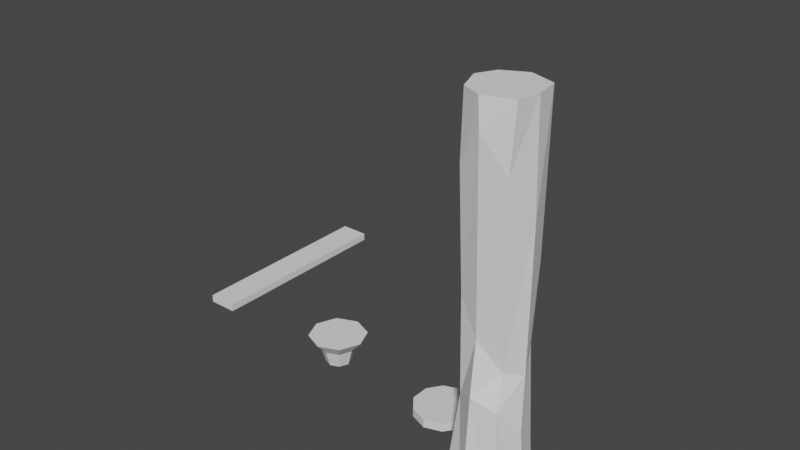 # Source: Tree_and_Planks.blend  (saved by Blender 2.93.21; exported with 4.5.12 LTS)
import bpy
from mathutils import Matrix  # noqa: F401  (used for matrix-valued properties, if any)

bpy.ops.wm.read_factory_settings(use_empty=True)
scene = bpy.context.scene
scene.name = 'Scene'

# ---- collections
col_collection = bpy.data.collections.new('Collection'); scene.collection.children.link(col_collection)

# ---- world
world_world = bpy.data.worlds.new('World'); scene.world = world_world
world_world.use_nodes = True; world_world.node_tree.nodes.clear()
_N = world_world.node_tree.nodes; _L = world_world.node_tree.links
n0 = _N.new('ShaderNodeOutputWorld'); n0.name = 'World Output'; n0.location = (300, 300)
n1 = _N.new('ShaderNodeBackground'); n1.name = 'Background'; n1.location = (10, 300)
n1.inputs[0].default_value = (0.05088, 0.05088, 0.05088, 1.0)
_L.new(n1.outputs[0], n0.inputs[0])
n0.is_active_output = True
world_world.color = (0.05088, 0.05088, 0.05088)
world_world.use_sun_shadow = False
world_world.sun_shadow_jitter_overblur = 0.0

# ---- meshes
me_cylinder = bpy.data.meshes.new('Cylinder')
me_cylinder.from_pydata([(-0.2091, 1.407, -2.874), (0.2737, 1.1, -0.6273), (0.9002, 1.068, -2.874), (0.9452, 0.6284, -0.1998), (1.34, -6.603e-08, -2.874), (1.138, -0.2117, 0.7092), (1.068, -1.068, -2.874), (0.7391, -0.9279, 1.567), (-1.321e-07, -1.446, -2.874), (-0.01778, -1.1, 1.871), (-1.068, -1.031, -2.874), (-0.6893, -0.6284, 1.444), (-1.44, 1.801e-08, -2.874), (-0.8821, 0.2117, 0.535), (-1.289, 0.7695, -2.874), (-0.4832, 0.9279, -0.3229), (0.7657, 0.6108, 3.094), (0.1215, 0.7547, 4.269), (0.9613, 0.1091, 2.388), (0.5938, -0.4565, 2.564), (-0.1215, -0.7547, 3.519), (-0.7657, -0.6108, 4.694), (-0.9613, -0.1091, 5.401), (-0.5938, 0.4565, 5.225), (0.7541, 0.8501, 5.6), (2.091e-08, 1.202, 6.37), (1.066, 1.719e-07, 7.11), (0.7541, -0.8501, 8.62), (-7.233e-08, -1.135, 9.741), (-0.7541, -0.8501, 8.62), (-1.066, 2.566e-07, 7.11), (-0.7541, 0.8501, 6.646), (0.8542, 0.7863, 10.65), (5.324e-08, 1.075, 10.65), (0.9802, -0.02645, 10.65), (0.8489, -0.7599, 10.65), (-0.08906, -1.075, 10.65), (-0.7599, -0.7599, 10.65), (-1.075, 0.06935, 10.65), (-0.7599, 0.6905, 10.65)], [], [(0, 1, 3, 2), (2, 3, 5, 4), (4, 5, 7, 6), (6, 7, 9, 8), (8, 9, 11, 10), (10, 11, 13, 12), (15, 13, 22, 23), (12, 13, 15, 14), (14, 15, 1, 0), (0, 2, 4, 6, 8, 10, 12, 14), (17, 23, 31, 25), (5, 3, 16, 18), (11, 9, 20, 21), (1, 15, 23, 17), (3, 1, 17, 16), (7, 5, 18, 19), (13, 11, 21, 22), (9, 7, 19, 20), (27, 26, 34, 35), (22, 21, 29, 30), (20, 19, 27, 28), (18, 16, 24, 26), (23, 22, 30, 31), (21, 20, 28, 29), (19, 18, 26, 27), (16, 17, 25, 24), (32, 33, 39, 38, 37, 36, 35, 34), (24, 25, 33, 32), (25, 31, 39, 33), (30, 29, 37, 38), (28, 27, 35, 36), (26, 24, 32, 34), (31, 30, 38, 39), (29, 28, 36, 37)])
_uv = me_cylinder.uv_layers.new(name='UVMap')
_uv.uv.foreach_set('vector', [1.0, 0.5, 1.0, 1.0, 0.875, 1.0, 0.875, 0.5, 0.875, 0.5, 0.875, 1.0, 0.75, 1.0, 0.75, 0.5, 0.75, 0.5, 0.75, 1.0, 0.625, 1.0, 0.625, 0.5, 0.625, 0.5, 0.625, 1.0, 0.5, 1.0, 0.5, 0.5, 0.5, 0.5, 0.5, 1.0, 0.375, 1.0, 0.375, 0.5, 0.375, 0.5, 0.375, 1.0, 0.25, 1.0, 0.25, 0.5, 0.125, 1.0, 0.25, 1.0, 0.25, 1.0, 0.125, 1.0, 0.25, 0.5, 0.25, 1.0, 0.125, 1.0, 0.125, 0.5, 0.125, 0.5, 0.125, 1.0, 0.0, 1.0, 0.0, 0.5, 0.75, 0.49, 0.9197, 0.4197, 0.99, 0.25, 0.9197, 0.08029, 0.75, 0.01, 0.5803, 0.08029, 0.51, 0.25, 0.5803, 0.4197, 0.0, 1.0, 0.125, 1.0, 0.125, 1.0, 0.0, 1.0, 0.75, 1.0, 0.875, 1.0, 0.875, 1.0, 0.75, 1.0, 0.375, 1.0, 0.5, 1.0, 0.5, 1.0, 0.375, 1.0, 0.0, 1.0, 0.125, 1.0, 0.125, 1.0, 0.0, 1.0, 0.875, 1.0, 1.0, 1.0, 1.0, 1.0, 0.875, 1.0, 0.625, 1.0, 0.75, 1.0, 0.75, 1.0, 0.625, 1.0, 0.25, 1.0, 0.375, 1.0, 0.375, 1.0, 0.25, 1.0, 0.5, 1.0, 0.625, 1.0, 0.625, 1.0, 0.5, 1.0, 0.625, 1.0, 0.75, 1.0, 0.75, 1.0, 0.625, 1.0, 0.25, 1.0, 0.375, 1.0, 0.375, 1.0, 0.25, 1.0, 0.5, 1.0, 0.625, 1.0, 0.625, 1.0, 0.5, 1.0, 0.75, 1.0, 0.875, 1.0, 0.875, 1.0, 0.75, 1.0, 0.125, 1.0, 0.25, 1.0, 0.25, 1.0, 0.125, 1.0, 0.375, 1.0, 0.5, 1.0, 0.5, 1.0, 0.375, 1.0, 0.625, 1.0, 0.75, 1.0, 0.75, 1.0, 0.625, 1.0, 0.875, 1.0, 1.0, 1.0, 1.0, 1.0, 0.875, 1.0, 0.4197, 0.4197, 0.25, 0.49, 0.08029, 0.4197, 0.01, 0.25, 0.08029, 0.08029, 0.25, 0.01, 0.4197, 0.08029, 0.49, 0.25, 0.875, 1.0, 1.0, 1.0, 1.0, 1.0, 0.875, 1.0, 0.0, 1.0, 0.125, 1.0, 0.125, 1.0, 0.0, 1.0, 0.25, 1.0, 0.375, 1.0, 0.375, 1.0, 0.25, 1.0, 0.5, 1.0, 0.625, 1.0, 0.625, 1.0, 0.5, 1.0, 0.75, 1.0, 0.875, 1.0, 0.875, 1.0, 0.75, 1.0, 0.125, 1.0, 0.25, 1.0, 0.25, 1.0, 0.125, 1.0, 0.375, 1.0, 0.5, 1.0, 0.5, 1.0, 0.375, 1.0])
me_cylinder.use_remesh_fix_poles = True
me_cylinder.use_remesh_preserve_attributes = False
me_cylinder.update()
me_cylinder_001 = bpy.data.meshes.new('Cylinder.001')
me_cylinder_001.from_pydata([(0.0, 0.8297, 0.5457), (0.0, 1.0, 1.0), (0.4273, 0.6527, 0.5457), (0.7071, 0.7071, 1.0), (0.6043, 0.2255, 0.5457), (1.0, -4.371e-08, 1.0), (0.4273, -0.2018, 0.5457), (0.7071, -0.7071, 1.0), (-5.283e-08, -0.3788, 0.5457), (-8.742e-08, -1.0, 1.0), (-0.4273, -0.2018, 0.5457), (-0.7071, -0.7071, 1.0), (-0.6043, 0.2255, 0.5457), (-1.0, 1.192e-08, 1.0), (-0.4273, 0.6527, 0.5457), (-0.7071, 0.7071, 1.0), (6.085e-09, 0.8473, 0.268), (0.3124, 0.7187, 0.2532), (0.4418, 0.4084, 0.2175), (0.3124, 0.09803, 0.1817), (-3.254e-08, -0.03052, 0.1669), (-0.3124, 0.09803, 0.1817), (-0.4418, 0.4084, 0.2175), (-0.3124, 0.7187, 0.2532), (4.342e-09, 0.9462, 0.00426), (0.2229, 0.8545, -0.01055), (0.3152, 0.6331, -0.0463), (0.2229, 0.4116, -0.08204), (-2.322e-08, 0.3199, -0.09685), (-0.2229, 0.4116, -0.08204), (-0.3152, 0.6331, -0.0463), (-0.2229, 0.8545, -0.01055)], [], [(0, 1, 3, 2), (2, 3, 5, 4), (4, 5, 7, 6), (6, 7, 9, 8), (8, 9, 11, 10), (10, 11, 13, 12), (3, 1, 15, 13, 11, 9, 7, 5), (12, 13, 15, 14), (14, 15, 1, 0), (8, 10, 21, 20), (21, 22, 30, 29), (14, 0, 16, 23), (0, 2, 17, 16), (4, 6, 19, 18), (10, 12, 22, 21), (6, 8, 20, 19), (12, 14, 23, 22), (2, 4, 18, 17), (24, 25, 26, 27, 28, 29, 30, 31), (19, 20, 28, 27), (17, 18, 26, 25), (22, 23, 31, 30), (20, 21, 29, 28), (18, 19, 27, 26), (16, 17, 25, 24), (23, 16, 24, 31)])
_uv = me_cylinder_001.uv_layers.new(name='UVMap')
_uv.uv.foreach_set('vector', [1.0, 0.5, 1.0, 1.0, 0.875, 1.0, 0.875, 0.5, 0.875, 0.5, 0.875, 1.0, 0.75, 1.0, 0.75, 0.5, 0.75, 0.5, 0.75, 1.0, 0.625, 1.0, 0.625, 0.5, 0.625, 0.5, 0.625, 1.0, 0.5, 1.0, 0.5, 0.5, 0.5, 0.5, 0.5, 1.0, 0.375, 1.0, 0.375, 0.5, 0.375, 0.5, 0.375, 1.0, 0.25, 1.0, 0.25, 0.5, 0.4197, 0.4197, 0.25, 0.49, 0.08029, 0.4197, 0.01, 0.25, 0.08029, 0.08029, 0.25, 0.01, 0.4197, 0.08029, 0.49, 0.25, 0.25, 0.5, 0.25, 1.0, 0.125, 1.0, 0.125, 0.5, 0.125, 0.5, 0.125, 1.0, 0.0, 1.0, 0.0, 0.5, 0.5, 0.5, 0.375, 0.5, 0.375, 0.5, 0.5, 0.5, 0.375, 0.5, 0.25, 0.5, 0.25, 0.5, 0.375, 0.5, 0.125, 0.5, 0.0, 0.5, 0.0, 0.5, 0.125, 0.5, 1.0, 0.5, 0.875, 0.5, 0.875, 0.5, 1.0, 0.5, 0.75, 0.5, 0.625, 0.5, 0.625, 0.5, 0.75, 0.5, 0.375, 0.5, 0.25, 0.5, 0.25, 0.5, 0.375, 0.5, 0.625, 0.5, 0.5, 0.5, 0.5, 0.5, 0.625, 0.5, 0.25, 0.5, 0.125, 0.5, 0.125, 0.5, 0.25, 0.5, 0.875, 0.5, 0.75, 0.5, 0.75, 0.5, 0.875, 0.5, 0.75, 0.49, 0.9197, 0.4197, 0.99, 0.25, 0.9197, 0.08029, 0.75, 0.01, 0.5803, 0.08029, 0.51, 0.25, 0.5803, 0.4197, 0.625, 0.5, 0.5, 0.5, 0.5, 0.5, 0.625, 0.5, 0.875, 0.5, 0.75, 0.5, 0.75, 0.5, 0.875, 0.5, 0.25, 0.5, 0.125, 0.5, 0.125, 0.5, 0.25, 0.5, 0.5, 0.5, 0.375, 0.5, 0.375, 0.5, 0.5, 0.5, 0.75, 0.5, 0.625, 0.5, 0.625, 0.5, 0.75, 0.5, 1.0, 0.5, 0.875, 0.5, 0.875, 0.5, 1.0, 0.5, 0.125, 0.5, 0.0, 0.5, 0.0, 0.5, 0.125, 0.5])
me_cylinder_001.use_remesh_fix_poles = True
me_cylinder_001.use_remesh_preserve_attributes = False
me_cylinder_001.update()
me_cylinder_002 = bpy.data.meshes.new('Cylinder.002')
me_cylinder_002.from_pydata([(0.0, 0.6043, 0.5457), (0.0, 1.0, 1.0), (0.4273, 0.4273, 0.5457), (0.7071, 0.7071, 1.0), (0.6043, -2.935e-08, 0.5457), (1.0, -4.371e-08, 1.0), (0.4273, -0.4273, 0.5457), (0.7071, -0.7071, 1.0), (-5.283e-08, -0.6043, 0.5457), (-8.742e-08, -1.0, 1.0), (-0.4273, -0.4273, 0.5457), (-0.7071, -0.7071, 1.0), (-0.6043, 4.271e-09, 0.5457), (-1.0, 1.192e-08, 1.0), (-0.4273, 0.4273, 0.5457), (-0.7071, 0.7071, 1.0), (6.085e-09, 0.4418, -0.03117), (0.3124, 0.3124, -0.03117), (0.4418, -2.546e-08, -0.03117), (0.3124, -0.3124, -0.03117), (-3.254e-08, -0.4418, -0.03117), (-0.3124, -0.3124, -0.03117), (-0.4418, -8.839e-10, -0.03117), (-0.3124, 0.3124, -0.03117)], [], [(0, 1, 3, 2), (2, 3, 5, 4), (4, 5, 7, 6), (6, 7, 9, 8), (8, 9, 11, 10), (10, 11, 13, 12), (3, 1, 15, 13, 11, 9, 7, 5), (12, 13, 15, 14), (14, 15, 1, 0), (8, 10, 21, 20), (16, 17, 18, 19, 20, 21, 22, 23), (14, 0, 16, 23), (0, 2, 17, 16), (4, 6, 19, 18), (10, 12, 22, 21), (6, 8, 20, 19), (12, 14, 23, 22), (2, 4, 18, 17)])
_uv = me_cylinder_002.uv_layers.new(name='UVMap')
_uv.uv.foreach_set('vector', [1.0, 0.5, 1.0, 1.0, 0.875, 1.0, 0.875, 0.5, 0.875, 0.5, 0.875, 1.0, 0.75, 1.0, 0.75, 0.5, 0.75, 0.5, 0.75, 1.0, 0.625, 1.0, 0.625, 0.5, 0.625, 0.5, 0.625, 1.0, 0.5, 1.0, 0.5, 0.5, 0.5, 0.5, 0.5, 1.0, 0.375, 1.0, 0.375, 0.5, 0.375, 0.5, 0.375, 1.0, 0.25, 1.0, 0.25, 0.5, 0.4197, 0.4197, 0.25, 0.49, 0.08029, 0.4197, 0.01, 0.25, 0.08029, 0.08029, 0.25, 0.01, 0.4197, 0.08029, 0.49, 0.25, 0.25, 0.5, 0.25, 1.0, 0.125, 1.0, 0.125, 0.5, 0.125, 0.5, 0.125, 1.0, 0.0, 1.0, 0.0, 0.5, 0.5, 0.5, 0.375, 0.5, 0.375, 0.5, 0.5, 0.5, 0.75, 0.49, 0.9197, 0.4197, 0.99, 0.25, 0.9197, 0.08029, 0.75, 0.01, 0.5803, 0.08029, 0.51, 0.25, 0.5803, 0.4197, 0.125, 0.5, 0.0, 0.5, 0.0, 0.5, 0.125, 0.5, 1.0, 0.5, 0.875, 0.5, 0.875, 0.5, 1.0, 0.5, 0.75, 0.5, 0.625, 0.5, 0.625, 0.5, 0.75, 0.5, 0.375, 0.5, 0.25, 0.5, 0.25, 0.5, 0.375, 0.5, 0.625, 0.5, 0.5, 0.5, 0.5, 0.5, 0.625, 0.5, 0.25, 0.5, 0.125, 0.5, 0.125, 0.5, 0.25, 0.5, 0.875, 0.5, 0.75, 0.5, 0.75, 0.5, 0.875, 0.5])
me_cylinder_002.use_remesh_fix_poles = True
me_cylinder_002.use_remesh_preserve_attributes = False
me_cylinder_002.update()
me_cube_002 = bpy.data.meshes.new('Cube.002')
me_cube_002.from_pydata([(1.164, -1.0, 1.0), (-0.04731, -1.044, 0.1312), (-0.04731, -1.044, -0.1628), (0.5379, -0.8449, 0.1312), (0.5379, -0.8449, -0.1628), (0.9238, -0.3384, 0.1312), (0.9238, -0.3384, -0.1628), (0.9238, 0.2927, 0.1312), (0.9238, 0.2927, -0.1628), (0.5516, 0.7952, 0.1312), (0.5516, 0.7952, -0.1628), (-0.04731, 1.02, 0.1312), (-0.04731, 1.02, -0.1628), (-0.6867, 0.784, 0.1312), (-0.6867, 0.784, -0.1628), (-1.018, 0.2927, 0.1312), (-1.018, 0.2927, -0.1628), (-1.018, -0.3384, 0.1312), (-1.018, -0.3384, -0.1628), (-0.6496, -0.8141, 0.1312), (-0.6496, -0.8141, -0.1628)], [], [(1, 2, 4, 3), (3, 4, 6, 5), (5, 6, 8, 7), (7, 8, 10, 9), (9, 10, 12, 11), (11, 12, 14, 13), (13, 14, 16, 15), (15, 16, 18, 17), (4, 2, 20, 18, 16, 14, 12, 10, 8, 6), (17, 18, 20, 19), (19, 20, 2, 1), (1, 3, 5, 7, 9, 11, 13, 15, 17, 19)])
_uv = me_cube_002.uv_layers.new(name='UVMap')
_uv.uv.foreach_set('vector', [1.0, 0.5, 1.0, 1.0, 0.9, 1.0, 0.9, 0.5, 0.9, 0.5, 0.9, 1.0, 0.8, 1.0, 0.8, 0.5, 0.8, 0.5, 0.8, 1.0, 0.7, 1.0, 0.7, 0.5, 0.7, 0.5, 0.7, 1.0, 0.6, 1.0, 0.6, 0.5, 0.6, 0.5, 0.6, 1.0, 0.5, 1.0, 0.5, 0.5, 0.5, 0.5, 0.5, 1.0, 0.4, 1.0, 0.4, 0.5, 0.4, 0.5, 0.4, 1.0, 0.3, 1.0, 0.3, 0.5, 0.3, 0.5, 0.3, 1.0, 0.2, 1.0, 0.2, 0.5, 0.3911, 0.4442, 0.25, 0.49, 0.1089, 0.4442, 0.02175, 0.3242, 0.02175, 0.1758, 0.1089, 0.05584, 0.25, 0.01, 0.3911, 0.05584, 0.4783, 0.1758, 0.4783, 0.3242, 0.2, 0.5, 0.2, 1.0, 0.1, 1.0, 0.1, 0.5, 0.1, 0.5, 0.1, 1.0, -7.451e-08, 1.0, -7.451e-08, 0.5, 0.75, 0.49, 0.8911, 0.4442, 0.9783, 0.3242, 0.9783, 0.1758, 0.8911, 0.05584, 0.75, 0.01, 0.6089, 0.05584, 0.5217, 0.1758, 0.5217, 0.3242, 0.6089, 0.4442])
me_cube_002.use_remesh_fix_poles = True
me_cube_002.use_remesh_preserve_attributes = False
me_cube_002.update()
me_cube_004 = bpy.data.meshes.new('Cube.004')
me_cube_004.from_pydata([(-0.02339, -1.0, 0.7394), (-0.02339, -1.0, 1.0), (-0.02339, 6.024, 0.7394), (-0.02339, 6.024, 1.0), (1.0, -1.0, 0.7394), (1.0, -1.0, 1.0), (1.0, 6.024, 0.7394), (1.0, 6.024, 1.0)], [], [(0, 1, 3, 2), (2, 3, 7, 6), (6, 7, 5, 4), (4, 5, 1, 0), (2, 6, 4, 0), (7, 3, 1, 5)])
_uv = me_cube_004.uv_layers.new(name='UVMap')
_uv.uv.foreach_set('vector', [0.375, 0.0, 0.625, 0.0, 0.625, 0.25, 0.375, 0.25, 0.375, 0.25, 0.625, 0.25, 0.625, 0.5, 0.375, 0.5, 0.375, 0.5, 0.625, 0.5, 0.625, 0.75, 0.375, 0.75, 0.375, 0.75, 0.625, 0.75, 0.625, 1.0, 0.375, 1.0, 0.125, 0.5, 0.375, 0.5, 0.375, 0.75, 0.125, 0.75, 0.625, 0.5, 0.875, 0.5, 0.875, 0.75, 0.625, 0.75])
me_cube_004.use_remesh_fix_poles = True
me_cube_004.use_remesh_preserve_attributes = False
me_cube_004.update()

# ---- objects
ob_cylinder = bpy.data.objects.new('Cylinder', me_cylinder)
ob_cylinder_001 = bpy.data.objects.new('Cylinder.001', me_cylinder_001)
ob_cylinder_002 = bpy.data.objects.new('Cylinder.002', me_cylinder_002)
ob_cube = bpy.data.objects.new('Cube', me_cube_002)
ob_cube_001 = bpy.data.objects.new('Cube.001', me_cube_004)

# ---- transforms, parenting, visibility, modifiers, constraints
ob_cylinder.location = (1.532, -1.486, 1.356)
ob_cylinder_001.location = (0.9004, -3.418, 0.1081)
ob_cylinder_001.rotation_euler = (-1.567, 0.04589, -0.4072)
ob_cylinder_001.scale = (0.5678, 1.21, 1.012)
ob_cylinder_002.location = (-5.847, 0.002806, -0.01033)
ob_cube.location = (-1.315, 0.06577, 0.02936)
ob_cube_001.location = (-10.99, 0.002806, -0.01033)

# ---- collection membership
col_collection.objects.link(ob_cylinder)
col_collection.objects.link(ob_cylinder_001)
col_collection.objects.link(ob_cylinder_002)
col_collection.objects.link(ob_cube)
col_collection.objects.link(ob_cube_001)

# ---- scene / render settings (as saved in the file)
scene.frame_start = 1; scene.frame_end = 250; scene.frame_set(0)
scene.render.engine = 'BLENDER_EEVEE_NEXT'
scene.cycles.use_denoising = False
scene.cycles.samples = 128
scene.cycles.sampling_pattern = 'TABULATED_SOBOL'
scene.cycles.use_adaptive_sampling = False
scene.cycles.use_light_tree = False
scene.view_settings.view_transform = 'Filmic'
bpy.context.view_layer.update()

# ---- added for rendering (the .blend has no active camera and no usable light): camera, sun
cam_auto = bpy.data.cameras.new('AutoCamera')
cam_auto.lens = 50.0
cam_auto.sensor_width = 36.0
cam_auto.clip_end = 1000.0
ob_auto_camera = bpy.data.objects.new('AutoCamera', cam_auto)
scene.collection.objects.link(ob_auto_camera)
ob_auto_camera.location = (16.0205, -22.9786, 21.3199)
ob_auto_camera.rotation_euler = (1.09748, -7.21219e-08, 0.694738)
scene.camera = ob_auto_camera
light_auto_sun = bpy.data.lights.new('AutoSun', 'SUN')
light_auto_sun.energy = 3.0
light_auto_sun.angle = 0.0523599
ob_auto_sun = bpy.data.objects.new('AutoSun', light_auto_sun)
scene.collection.objects.link(ob_auto_sun)
ob_auto_sun.rotation_euler = (0.872665, 0.174533, 0.523599)
bpy.context.view_layer.update()
